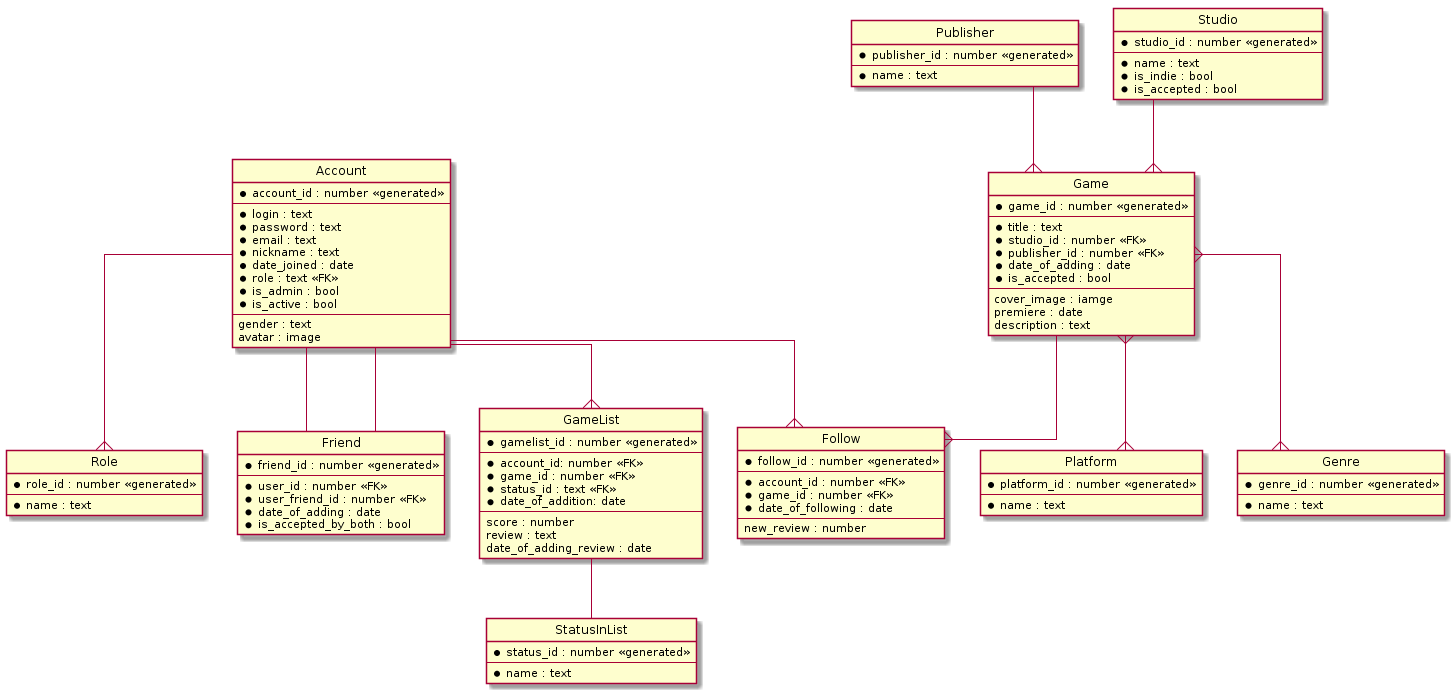

The diagram above was rendered by PlantUML. Its source (embedded in the PNG):
@startuml

hide circle

skinparam linetype ortho

entity Account {
    * account_id : number <<generated>>
    --
    * login : text
    * password : text
    * email : text
    * nickname : text
    * date_joined : date
    * role : text <<FK>>
    * is_admin : bool
    * is_active : bool
    --
    gender : text
    avatar : image
}

entity Role {
    * role_id : number <<generated>>
    --
    * name : text
}

entity Friend {
    * friend_id : number <<generated>>
    --
    * user_id : number <<FK>>
    * user_friend_id : number <<FK>>
    * date_of_adding : date
    * is_accepted_by_both : bool
}

entity Follow {
    * follow_id : number <<generated>>
    --
    * account_id : number <<FK>>
    * game_id : number <<FK>>
    * date_of_following : date
    --
    new_review : number
}

entity StatusInList {
    * status_id : number <<generated>>
    --
    * name : text
}

entity GameList {
    * gamelist_id : number <<generated>>
    --
    * account_id: number <<FK>>
    * game_id : number <<FK>>
    * status_id : text <<FK>>
    * date_of_addition: date
    --
    score : number
    review : text
    date_of_adding_review : date
}

entity Publisher {
    * publisher_id : number <<generated>>
    --
    * name : text
}

entity Game {
    * game_id : number <<generated>>
    --
    * title : text
    * studio_id : number <<FK>>
    * publisher_id : number <<FK>>
    * date_of_adding : date
    * is_accepted : bool
    --
    cover_image : iamge
    premiere : date
    description : text
}

entity Studio {
    * studio_id : number <<generated>>
    --
    * name : text
    * is_indie : bool
    * is_accepted : bool
}

entity Platform {
    * platform_id : number <<generated>>
    --
    * name : text
}

entity Genre {
    * genre_id : number <<generated>>
    --
    * name : text
}

Account -- Friend
Account -- Friend
Account --{ Follow
Account --{ GameList
Account --{ Role
Game --{ Follow
Studio --{ Game
Publisher --{ Game
Game }--{ Platform
Game }--{ Genre
GameList -- StatusInList

@enduml